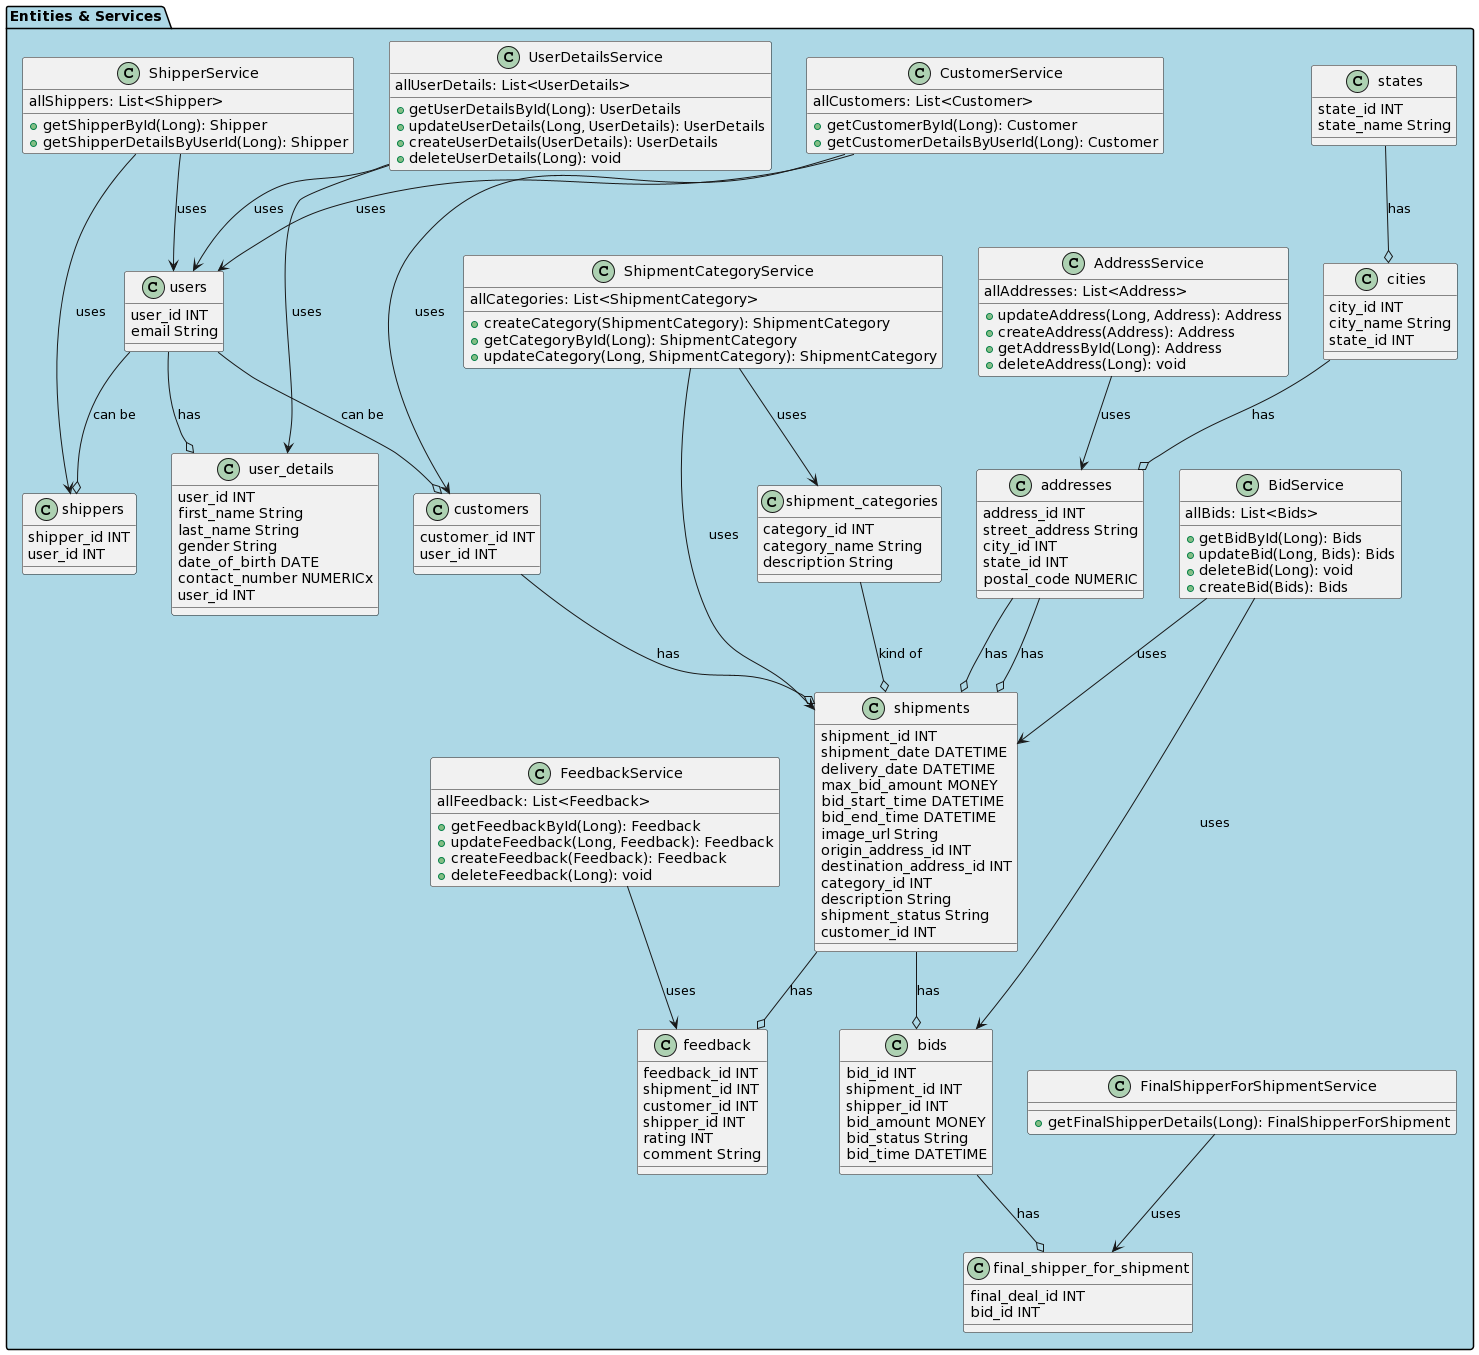

The diagram above was rendered by PlantUML. Its source (embedded in the PNG):
@startuml
package "Entities & Services" #LightBlue {
    class users {
        user_id INT
        email String
    }

    class user_details {
        user_id INT
        first_name String
        last_name String
        gender String
        date_of_birth DATE
        contact_number NUMERICx
        user_id INT
    }

    class shippers {
        shipper_id INT
        user_id INT
    }

    class customers {
        customer_id INT
        user_id INT
    }

    class shipment_categories {
        category_id INT
        category_name String
        description String
    }

    class states {
        state_id INT
        state_name String
    }

    class cities {
        city_id INT
        city_name String
        state_id INT
    }

    class addresses {
        address_id INT
        street_address String
        city_id INT
        state_id INT
        postal_code NUMERIC
    }

    class shipments {
        shipment_id INT
        shipment_date DATETIME
        delivery_date DATETIME
        max_bid_amount MONEY
        bid_start_time DATETIME
        bid_end_time DATETIME
        image_url String
        origin_address_id INT
        destination_address_id INT
        category_id INT
        description String
        shipment_status String
        customer_id INT
    }

    class bids {
        bid_id INT
        shipment_id INT
        shipper_id INT
        bid_amount MONEY
        bid_status String
        bid_time DATETIME
    }

    class feedback {
        feedback_id INT
        shipment_id INT
        customer_id INT
        shipper_id INT
        rating INT
        comment String
    }

    class final_shipper_for_shipment {
        final_deal_id INT
        bid_id INT
    }
  
    users --o user_details : has
    users --o shippers : can be
    users --o customers : can be
    cities --o addresses : has
    states --o cities : has
    addresses --o shipments : has
    addresses --o shipments : has
    shipment_categories --o shipments : kind of
    shipments --o bids : has
    shipments --o feedback : has
    customers --o shipments : has
    bids --o final_shipper_for_shipment : has

    class AddressService {
        + updateAddress(Long, Address): Address
        + createAddress(Address): Address
        + getAddressById(Long): Address
        + deleteAddress(Long): void
        allAddresses: List<Address>
    }

    class BidService {
        + getBidById(Long): Bids
        + updateBid(Long, Bids): Bids
        + deleteBid(Long): void
        + createBid(Bids): Bids
        allBids: List<Bids>
    }

    class CustomerService {
        + getCustomerById(Long): Customer
        + getCustomerDetailsByUserId(Long): Customer
        allCustomers: List<Customer>
    }

    class FeedbackService {
        + getFeedbackById(Long): Feedback
        + updateFeedback(Long, Feedback): Feedback
        + createFeedback(Feedback): Feedback
        + deleteFeedback(Long): void
        allFeedback: List<Feedback>
    }

    class FinalShipperForShipmentService {
        + getFinalShipperDetails(Long): FinalShipperForShipment
    }

    class ShipmentCategoryService {
        + createCategory(ShipmentCategory): ShipmentCategory
        + getCategoryById(Long): ShipmentCategory
        + updateCategory(Long, ShipmentCategory): ShipmentCategory
        allCategories: List<ShipmentCategory>
    }

    class ShipperService {
        + getShipperById(Long): Shipper
        + getShipperDetailsByUserId(Long): Shipper
        allShippers: List<Shipper>
    }

    class UserDetailsService {
        + getUserDetailsById(Long): UserDetails
        + updateUserDetails(Long, UserDetails): UserDetails
        + createUserDetails(UserDetails): UserDetails
        + deleteUserDetails(Long): void
        allUserDetails: List<UserDetails>
    }

    AddressService --> addresses : uses
    BidService --> bids : uses
    BidService --> shipments : uses
    CustomerService --> customers : uses
    CustomerService --> users : uses
    FeedbackService --> feedback : uses
    FinalShipperForShipmentService --> final_shipper_for_shipment : uses
    ShipmentCategoryService --> shipment_categories : uses
    ShipmentCategoryService --> shipments : uses
    ShipperService --> shippers : uses
    ShipperService --> users : uses
    UserDetailsService --> users : uses
    UserDetailsService --> user_details : uses
}
@enduml